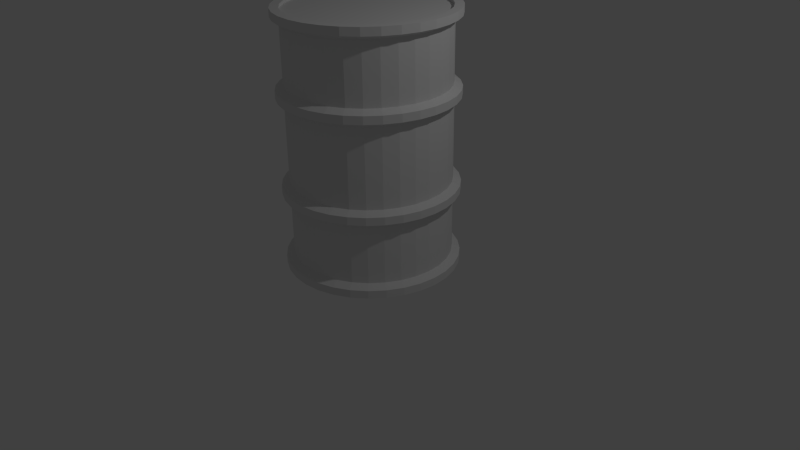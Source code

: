# Source: barrel.blend  (saved by Blender 2.67.0; exported with 4.5.12 LTS)
import bpy
from mathutils import Matrix  # noqa: F401  (used for matrix-valued properties, if any)

bpy.ops.wm.read_factory_settings(use_empty=True)
scene = bpy.context.scene
scene.name = 'Scene'

# ---- collections
col_collection_1 = bpy.data.collections.new('Collection 1'); scene.collection.children.link(col_collection_1)

# ---- materials (node trees are filled in below, after node groups)
mat_barrelmaterial = bpy.data.materials.new('barrelMaterial')
mat_barrelmaterial.alpha_threshold = 0.0
mat_barrelmaterial.use_transparent_shadow = False
mat_barrelmaterial.roughness = 0.5
mat_barrelmaterial.line_color = (0.0, 0.0, 0.0, 1.0)

# ---- material node trees

# ---- world
world_world = bpy.data.worlds.new('World'); scene.world = world_world
world_world.color = (0.05088, 0.05088, 0.05088)
world_world.use_sun_shadow = False
world_world.sun_shadow_jitter_overblur = 0.0
world_world.cycles.sampling_method = 'MANUAL'
world_world.cycles.sample_map_resolution = 256

# ---- cameras
cam_camera = bpy.data.cameras.new('Camera')
cam_camera.clip_end = 100.0
cam_camera.lens = 35.0
cam_camera.sensor_width = 32.0
cam_camera.sensor_height = 18.0
cam_camera.ortho_scale = 7.314
cam_camera.dof.focus_distance = 0.0
cam_camera.dof.aperture_fstop = 128.0

# ---- lights
light_lamp = bpy.data.lights.new('Lamp', 'POINT')
light_lamp.transmission_factor = 0.0
light_lamp.cutoff_distance = 30.0
light_lamp.energy = 100.0
light_lamp.shadow_buffer_clip_start = 1.001
light_lamp.shadow_soft_size = 0.1
light_lamp.shadow_maximum_resolution = 0.006
light_lamp.use_absolute_resolution = True
light_lamp.cycles.use_multiple_importance_sampling = False

# ---- meshes
me_cylinder = bpy.data.meshes.new('Cylinder')
me_cylinder.from_pydata([(0.0, 1.0, -1.45), (0.0, 1.0, -0.7), (0.1951, 0.9808, -1.45), (0.1951, 0.9808, -0.7), (0.3827, 0.9239, -1.45), (0.3827, 0.9239, -0.7), (0.5556, 0.8315, -1.45), (0.5556, 0.8315, -0.7), (0.7071, 0.7071, -1.45), (0.7071, 0.7071, -0.7), (0.8315, 0.5556, -1.45), (0.8315, 0.5556, -0.7), (0.9239, 0.3827, -1.45), (0.9239, 0.3827, -0.7), (0.9808, 0.1951, -1.45), (0.9808, 0.1951, -0.7), (1.0, 7.55e-08, -1.45), (1.0, 7.55e-08, -0.7), (0.9808, -0.1951, -1.45), (0.9808, -0.1951, -0.7), (0.9239, -0.3827, -1.45), (0.9239, -0.3827, -0.7), (0.8315, -0.5556, -1.45), (0.8315, -0.5556, -0.7), (0.7071, -0.7071, -1.45), (0.7071, -0.7071, -0.7), (0.5556, -0.8315, -1.45), (0.5556, -0.8315, -0.7), (0.3827, -0.9239, -1.45), (0.3827, -0.9239, -0.7), (0.1951, -0.9808, -1.45), (0.1951, -0.9808, -0.7), (-3.258e-07, -1.0, -1.45), (-3.258e-07, -1.0, -0.7), (-0.1951, -0.9808, -1.45), (-0.1951, -0.9808, -0.7), (-0.3827, -0.9239, -1.45), (-0.3827, -0.9239, -0.7), (-0.5556, -0.8315, -1.45), (-0.5556, -0.8315, -0.7), (-0.7071, -0.7071, -1.45), (-0.7071, -0.7071, -0.7), (-0.8315, -0.5556, -1.45), (-0.8315, -0.5556, -0.7), (-0.9239, -0.3827, -1.45), (-0.9239, -0.3827, -0.7), (-0.9808, -0.1951, -1.45), (-0.9808, -0.1951, -0.7), (-1.0, 9.656e-07, -1.45), (-1.0, 9.656e-07, -0.7), (-0.9808, 0.1951, -1.45), (-0.9808, 0.1951, -0.7), (-0.9239, 0.3827, -1.45), (-0.9239, 0.3827, -0.7), (-0.8315, 0.5556, -1.45), (-0.8315, 0.5556, -0.7), (-0.7071, 0.7071, -1.45), (-0.7071, 0.7071, -0.7), (-0.5556, 0.8315, -1.45), (-0.5556, 0.8315, -0.7), (-0.3827, 0.9239, -1.45), (-0.3827, 0.9239, -0.7), (-0.1951, 0.9808, -1.45), (-0.1951, 0.9808, -0.7), (-1.187e-08, 1.1, -1.5), (0.2146, 1.079, -1.5), (0.421, 1.016, -1.5), (0.6111, 0.9146, -1.5), (0.7778, 0.7778, -1.5), (0.9146, 0.6111, -1.5), (1.016, 0.421, -1.5), (1.079, 0.2146, -1.5), (1.1, 5.455e-08, -1.5), (1.079, -0.2146, -1.5), (1.016, -0.421, -1.5), (0.9146, -0.6111, -1.5), (0.7778, -0.7778, -1.5), (0.6111, -0.9146, -1.5), (0.421, -1.016, -1.5), (0.2146, -1.079, -1.5), (-3.703e-07, -1.1, -1.5), (-0.2146, -1.079, -1.5), (-0.421, -1.016, -1.5), (-0.6111, -0.9146, -1.5), (-0.7778, -0.7778, -1.5), (-0.9146, -0.6111, -1.5), (-1.016, -0.421, -1.5), (-1.079, -0.2146, -1.5), (-1.1, 1.034e-06, -1.5), (-1.079, 0.2146, -1.5), (-1.016, 0.421, -1.5), (-0.9146, 0.6111, -1.5), (-0.7778, 0.7778, -1.5), (-0.6111, 0.9146, -1.5), (-0.421, 1.016, -1.5), (-0.2146, 1.079, -1.5), (-1.207e-08, 1.1, -1.6), (0.2146, 1.079, -1.6), (0.421, 1.016, -1.6), (0.6111, 0.9146, -1.6), (0.7778, 0.7778, -1.6), (0.9146, 0.6111, -1.6), (1.016, 0.421, -1.6), (1.079, 0.2146, -1.6), (1.1, 5.455e-08, -1.6), (1.079, -0.2146, -1.6), (1.016, -0.421, -1.6), (0.9146, -0.6111, -1.6), (0.7778, -0.7778, -1.6), (0.6111, -0.9146, -1.6), (0.421, -1.016, -1.6), (0.2146, -1.079, -1.6), (-3.705e-07, -1.1, -1.6), (-0.2146, -1.079, -1.6), (-0.421, -1.016, -1.6), (-0.6111, -0.9146, -1.6), (-0.7778, -0.7778, -1.6), (-0.9146, -0.6111, -1.6), (-1.016, -0.421, -1.6), (-1.079, -0.2146, -1.6), (-1.1, 1.034e-06, -1.6), (-1.079, 0.2146, -1.6), (-1.016, 0.421, -1.6), (-0.9146, 0.6111, -1.6), (-0.7778, 0.7778, -1.6), (-0.6111, 0.9146, -1.6), (-0.421, 1.016, -1.6), (-0.2146, 1.079, -1.6), (-1.187e-08, 1.1, -0.65), (0.2146, 1.079, -0.65), (0.421, 1.016, -0.65), (0.6111, 0.9146, -0.65), (0.7778, 0.7778, -0.65), (0.9146, 0.6111, -0.65), (1.016, 0.421, -0.65), (1.079, 0.2146, -0.65), (1.1, 5.455e-08, -0.65), (1.079, -0.2146, -0.65), (1.016, -0.421, -0.65), (0.9146, -0.6111, -0.65), (0.7778, -0.7778, -0.65), (0.6111, -0.9146, -0.65), (0.421, -1.016, -0.65), (0.2146, -1.079, -0.65), (-3.703e-07, -1.1, -0.65), (-0.2146, -1.079, -0.65), (-0.421, -1.016, -0.65), (-0.6111, -0.9146, -0.65), (-0.7778, -0.7778, -0.65), (-0.9146, -0.6111, -0.65), (-1.016, -0.421, -0.65), (-1.079, -0.2146, -0.65), (-1.1, 1.034e-06, -0.65), (-1.079, 0.2146, -0.65), (-1.016, 0.421, -0.65), (-0.9146, 0.6111, -0.65), (-0.7778, 0.7778, -0.65), (-0.6111, 0.9146, -0.65), (-0.421, 1.016, -0.65), (-0.2146, 1.079, -0.65), (-1.533e-08, 1.1, -0.55), (0.2146, 1.079, -0.55), (0.421, 1.016, -0.55), (0.6111, 0.9146, -0.55), (0.7778, 0.7778, -0.55), (0.9146, 0.6111, -0.55), (1.016, 0.421, -0.55), (1.079, 0.2146, -0.55), (1.1, 5.455e-08, -0.55), (1.079, -0.2146, -0.55), (1.016, -0.421, -0.55), (0.9146, -0.6111, -0.55), (0.7778, -0.7778, -0.55), (0.6111, -0.9146, -0.55), (0.421, -1.016, -0.55), (0.2146, -1.079, -0.55), (-3.738e-07, -1.1, -0.55), (-0.2146, -1.079, -0.55), (-0.421, -1.016, -0.55), (-0.6111, -0.9146, -0.55), (-0.7778, -0.7778, -0.55), (-0.9146, -0.6111, -0.55), (-1.016, -0.421, -0.55), (-1.079, -0.2146, -0.55), (-1.1, 1.034e-06, -0.55), (-1.079, 0.2146, -0.55), (-1.016, 0.421, -0.55), (-0.9146, 0.6111, -0.55), (-0.7778, 0.7778, -0.55), (-0.6111, 0.9146, -0.55), (-0.421, 1.016, -0.55), (-0.2146, 1.079, -0.55), (-4.962e-09, 1.002, -0.5), (0.1954, 0.9825, -0.5), (0.3834, 0.9255, -0.5), (0.5566, 0.8329, -0.5), (0.7084, 0.7084, -0.5), (0.8329, 0.5566, -0.5), (0.9255, 0.3834, -0.5), (0.9825, 0.1954, -0.5), (1.002, 7.13e-08, -0.5), (0.9825, -0.1954, -0.5), (0.9255, -0.3834, -0.5), (0.8329, -0.5566, -0.5), (0.7084, -0.7084, -0.5), (0.5566, -0.8329, -0.5), (0.3834, -0.9255, -0.5), (0.1954, -0.9825, -0.5), (-3.314e-07, -1.002, -0.5), (-0.1954, -0.9825, -0.5), (-0.3834, -0.9255, -0.5), (-0.5566, -0.8329, -0.5), (-0.7084, -0.7084, -0.5), (-0.8329, -0.5566, -0.5), (-0.9255, -0.3834, -0.5), (-0.9825, -0.1954, -0.5), (-1.002, 9.63e-07, -0.5), (-0.9825, 0.1954, -0.5), (-0.9255, 0.3834, -0.5), (-0.8329, 0.5566, -0.5), (-0.7084, 0.7084, -0.5), (-0.5566, 0.8329, -0.5), (-0.3834, 0.9255, -0.5), (-0.1954, 0.9825, -0.5), (-6.865e-09, 1.002, 8.941e-08), (0.1954, 0.9825, 8.941e-08), (0.3834, 0.9255, 8.941e-08), (0.5566, 0.8329, 8.941e-08), (0.7084, 0.7084, 8.941e-08), (0.8329, 0.5566, 8.941e-08), (0.9255, 0.3834, 8.941e-08), (0.9825, 0.1954, 8.941e-08), (1.002, 7.13e-08, 8.941e-08), (0.9825, -0.1954, 8.941e-08), (0.9255, -0.3834, 8.941e-08), (0.8329, -0.5566, 8.941e-08), (0.7084, -0.7084, 8.941e-08), (0.5566, -0.8329, 8.941e-08), (0.3834, -0.9255, 8.941e-08), (0.1954, -0.9825, 8.941e-08), (-3.333e-07, -1.002, 8.941e-08), (-0.1954, -0.9825, 8.941e-08), (-0.3834, -0.9255, 8.941e-08), (-0.5566, -0.8329, 8.941e-08), (-0.7084, -0.7084, 8.941e-08), (-0.8329, -0.5566, 8.941e-08), (-0.9255, -0.3834, 8.941e-08), (-0.9825, -0.1954, 8.941e-08), (-1.002, 9.63e-07, 8.941e-08), (-0.9825, 0.1954, 8.941e-08), (-0.9255, 0.3834, 8.941e-08), (-0.8329, 0.5566, 8.941e-08), (-0.7084, 0.7084, 8.941e-08), (-0.5566, 0.8329, 8.941e-08), (-0.3834, 0.9255, 8.941e-08), (-0.1954, 0.9825, 8.941e-08), (-1.318e-09, 0.99, -1.6), (0.1931, 0.971, -1.6), (0.3789, 0.9146, -1.6), (0.55, 0.8232, -1.6), (0.7, 0.7, -1.6), (0.8232, 0.55, -1.6), (0.9146, 0.3789, -1.6), (0.971, 0.1931, -1.6), (0.99, 7.331e-08, -1.6), (0.971, -0.1931, -1.6), (0.9146, -0.3789, -1.6), (0.8232, -0.55, -1.6), (0.7, -0.7, -1.6), (0.55, -0.8232, -1.6), (0.3789, -0.9146, -1.6), (0.1931, -0.971, -1.6), (-3.239e-07, -0.99, -1.6), (-0.1931, -0.971, -1.6), (-0.3789, -0.9146, -1.6), (-0.55, -0.8232, -1.6), (-0.7, -0.7, -1.6), (-0.8232, -0.55, -1.6), (-0.9146, -0.3789, -1.6), (-0.971, -0.1931, -1.6), (-0.99, 9.545e-07, -1.6), (-0.971, 0.1931, -1.6), (-0.9146, 0.3789, -1.6), (-0.8232, 0.55, -1.6), (-0.7, 0.7, -1.6), (-0.55, 0.8232, -1.6), (-0.3789, 0.9146, -1.6), (-0.1931, 0.971, -1.6), (-1.318e-09, 0.99, -1.56), (0.1931, 0.971, -1.56), (0.3789, 0.9146, -1.56), (0.55, 0.8232, -1.56), (0.7, 0.7, -1.56), (0.8232, 0.55, -1.56), (0.9146, 0.3789, -1.56), (0.971, 0.1931, -1.56), (0.99, 7.331e-08, -1.56), (0.971, -0.1931, -1.56), (0.9146, -0.3789, -1.56), (0.8232, -0.55, -1.56), (0.7, -0.7, -1.56), (0.55, -0.8232, -1.56), (0.3789, -0.9146, -1.56), (0.1931, -0.971, -1.56), (-3.239e-07, -0.99, -1.56), (-0.1931, -0.971, -1.56), (-0.3789, -0.9146, -1.56), (-0.55, -0.8232, -1.56), (-0.7, -0.7, -1.56), (-0.8232, -0.55, -1.56), (-0.9146, -0.3789, -1.56), (-0.971, -0.1931, -1.56), (-0.99, 9.545e-07, -1.56), (-0.971, 0.1931, -1.56), (-0.9146, 0.3789, -1.56), (-0.8232, 0.55, -1.56), (-0.7, 0.7, -1.56), (-0.55, 0.8232, -1.56), (-0.3789, 0.9146, -1.56), (-0.1931, 0.971, -1.56)], [], [(0, 1, 3, 2), (2, 3, 5, 4), (4, 5, 7, 6), (6, 7, 9, 8), (8, 9, 11, 10), (10, 11, 13, 12), (12, 13, 15, 14), (14, 15, 17, 16), (16, 17, 19, 18), (18, 19, 21, 20), (20, 21, 23, 22), (22, 23, 25, 24), (24, 25, 27, 26), (26, 27, 29, 28), (28, 29, 31, 30), (30, 31, 33, 32), (32, 33, 35, 34), (34, 35, 37, 36), (36, 37, 39, 38), (38, 39, 41, 40), (40, 41, 43, 42), (42, 43, 45, 44), (44, 45, 47, 46), (46, 47, 49, 48), (48, 49, 51, 50), (50, 51, 53, 52), (52, 53, 55, 54), (54, 55, 57, 56), (56, 57, 59, 58), (58, 59, 61, 60), (45, 43, 149, 150), (62, 63, 1, 0), (60, 61, 63, 62), (54, 56, 92, 91), (86, 87, 119, 118), (30, 32, 80, 79), (6, 8, 68, 67), (44, 46, 87, 86), (0, 2, 65, 64), (20, 22, 75, 74), (58, 60, 94, 93), (34, 36, 82, 81), (10, 12, 70, 69), (48, 50, 89, 88), (24, 26, 77, 76), (62, 0, 64, 95), (38, 40, 84, 83), (14, 16, 72, 71), (52, 54, 91, 90), (28, 30, 79, 78), (4, 6, 67, 66), (42, 44, 86, 85), (18, 20, 74, 73), (56, 58, 93, 92), (32, 34, 81, 80), (8, 10, 69, 68), (46, 48, 88, 87), (22, 24, 76, 75), (60, 62, 95, 94), (36, 38, 83, 82), (12, 14, 71, 70), (50, 52, 90, 89), (26, 28, 78, 77), (2, 4, 66, 65), (40, 42, 85, 84), (16, 18, 73, 72), (118, 119, 279, 278), (81, 82, 114, 113), (76, 77, 109, 108), (71, 72, 104, 103), (66, 67, 99, 98), (92, 93, 125, 124), (87, 88, 120, 119), (82, 83, 115, 114), (77, 78, 110, 109), (72, 73, 105, 104), (67, 68, 100, 99), (93, 94, 126, 125), (88, 89, 121, 120), (83, 84, 116, 115), (78, 79, 111, 110), (73, 74, 106, 105), (68, 69, 101, 100), (94, 95, 127, 126), (89, 90, 122, 121), (84, 85, 117, 116), (79, 80, 112, 111), (74, 75, 107, 106), (69, 70, 102, 101), (64, 65, 97, 96), (95, 64, 96, 127), (90, 91, 123, 122), (85, 86, 118, 117), (80, 81, 113, 112), (75, 76, 108, 107), (70, 71, 103, 102), (65, 66, 98, 97), (91, 92, 124, 123), (140, 139, 171, 172), (21, 19, 137, 138), (59, 57, 156, 157), (35, 33, 144, 145), (11, 9, 132, 133), (49, 47, 151, 152), (25, 23, 139, 140), (63, 61, 158, 159), (39, 37, 146, 147), (15, 13, 134, 135), (53, 51, 153, 154), (29, 27, 141, 142), (5, 3, 129, 130), (43, 41, 148, 149), (19, 17, 136, 137), (57, 55, 155, 156), (33, 31, 143, 144), (9, 7, 131, 132), (47, 45, 150, 151), (3, 1, 128, 129), (23, 21, 138, 139), (61, 59, 157, 158), (37, 35, 145, 146), (13, 11, 133, 134), (51, 49, 152, 153), (27, 25, 140, 141), (1, 63, 159, 128), (41, 39, 147, 148), (17, 15, 135, 136), (55, 53, 154, 155), (31, 29, 142, 143), (7, 5, 130, 131), (175, 174, 206, 207), (135, 134, 166, 167), (130, 129, 161, 162), (156, 155, 187, 188), (151, 150, 182, 183), (146, 145, 177, 178), (141, 140, 172, 173), (136, 135, 167, 168), (131, 130, 162, 163), (157, 156, 188, 189), (152, 151, 183, 184), (147, 146, 178, 179), (142, 141, 173, 174), (137, 136, 168, 169), (132, 131, 163, 164), (158, 157, 189, 190), (153, 152, 184, 185), (148, 147, 179, 180), (143, 142, 174, 175), (138, 137, 169, 170), (133, 132, 164, 165), (159, 158, 190, 191), (154, 153, 185, 186), (149, 148, 180, 181), (144, 143, 175, 176), (139, 138, 170, 171), (134, 133, 165, 166), (129, 128, 160, 161), (128, 159, 191, 160), (155, 154, 186, 187), (150, 149, 181, 182), (145, 144, 176, 177), (210, 209, 241, 242), (170, 169, 201, 202), (165, 164, 196, 197), (191, 190, 222, 223), (186, 185, 217, 218), (181, 180, 212, 213), (176, 175, 207, 208), (171, 170, 202, 203), (166, 165, 197, 198), (161, 160, 192, 193), (160, 191, 223, 192), (187, 186, 218, 219), (182, 181, 213, 214), (177, 176, 208, 209), (172, 171, 203, 204), (167, 166, 198, 199), (162, 161, 193, 194), (188, 187, 219, 220), (183, 182, 214, 215), (178, 177, 209, 210), (173, 172, 204, 205), (168, 167, 199, 200), (163, 162, 194, 195), (189, 188, 220, 221), (184, 183, 215, 216), (179, 178, 210, 211), (174, 173, 205, 206), (169, 168, 200, 201), (164, 163, 195, 196), (190, 189, 221, 222), (185, 184, 216, 217), (180, 179, 211, 212), (225, 224, 255, 254, 253, 252, 251, 250, 249, 248, 247, 246, 245, 244, 243, 242, 241, 240, 239, 238, 237, 236, 235, 234, 233, 232, 231, 230, 229, 228, 227, 226), (205, 204, 236, 237), (200, 199, 231, 232), (195, 194, 226, 227), (221, 220, 252, 253), (216, 215, 247, 248), (211, 210, 242, 243), (206, 205, 237, 238), (201, 200, 232, 233), (196, 195, 227, 228), (222, 221, 253, 254), (217, 216, 248, 249), (212, 211, 243, 244), (207, 206, 238, 239), (202, 201, 233, 234), (197, 196, 228, 229), (223, 222, 254, 255), (218, 217, 249, 250), (213, 212, 244, 245), (208, 207, 239, 240), (203, 202, 234, 235), (198, 197, 229, 230), (193, 192, 224, 225), (192, 223, 255, 224), (219, 218, 250, 251), (214, 213, 245, 246), (209, 208, 240, 241), (204, 203, 235, 236), (199, 198, 230, 231), (194, 193, 225, 226), (220, 219, 251, 252), (215, 214, 246, 247), (113, 114, 274, 273), (108, 109, 269, 268), (103, 104, 264, 263), (98, 99, 259, 258), (124, 125, 285, 284), (119, 120, 280, 279), (114, 115, 275, 274), (109, 110, 270, 269), (104, 105, 265, 264), (99, 100, 260, 259), (125, 126, 286, 285), (120, 121, 281, 280), (115, 116, 276, 275), (110, 111, 271, 270), (105, 106, 266, 265), (100, 101, 261, 260), (126, 127, 287, 286), (121, 122, 282, 281), (116, 117, 277, 276), (111, 112, 272, 271), (106, 107, 267, 266), (101, 102, 262, 261), (96, 97, 257, 256), (127, 96, 256, 287), (122, 123, 283, 282), (117, 118, 278, 277), (112, 113, 273, 272), (107, 108, 268, 267), (102, 103, 263, 262), (97, 98, 258, 257), (123, 124, 284, 283), (264, 265, 297, 296), (259, 260, 292, 291), (285, 286, 318, 317), (280, 281, 313, 312), (275, 276, 308, 307), (270, 271, 303, 302), (265, 266, 298, 297), (260, 261, 293, 292), (286, 287, 319, 318), (281, 282, 314, 313), (276, 277, 309, 308), (271, 272, 304, 303), (266, 267, 299, 298), (261, 262, 294, 293), (256, 257, 289, 288), (287, 256, 288, 319), (282, 283, 315, 314), (277, 278, 310, 309), (272, 273, 305, 304), (267, 268, 300, 299), (262, 263, 295, 294), (257, 258, 290, 289), (283, 284, 316, 315), (278, 279, 311, 310), (273, 274, 306, 305), (268, 269, 301, 300), (263, 264, 296, 295), (258, 259, 291, 290), (284, 285, 317, 316), (279, 280, 312, 311), (274, 275, 307, 306), (269, 270, 302, 301), (319, 288, 289, 290, 291, 292, 293, 294, 295, 296, 297, 298, 299, 300, 301, 302, 303, 304, 305, 306, 307, 308, 309, 310, 311, 312, 313, 314, 315, 316, 317, 318)])
_uv = me_cylinder.uv_layers.new(name='UVMap')
_uv.uv.foreach_set('vector', [0.6967, 1.298, 0.7903, 0.9898, 0.8255, 1.025, 0.7095, 1.333, 0.7095, 1.333, 0.8255, 1.025, 0.8706, 1.051, 0.7217, 1.359, 0.7217, 1.359, 0.8706, 1.051, 0.9296, 1.067, 0.7318, 1.375, 0.7318, 1.375, 0.9296, 1.067, 1.001, 1.073, 0.4378, 1.381, 0.4378, 1.381, 0.001053, 1.073, 0.07229, 1.067, 0.2684, 1.375, 0.2684, 1.375, 0.07229, 1.067, 0.1308, 1.051, 0.2787, 1.359, 0.2787, 1.359, 0.1308, 1.051, 0.1756, 1.024, 0.2908, 1.332, 0.2908, 1.332, 0.1756, 1.024, 0.2106, 0.9886, 0.3037, 1.297, 0.3037, 1.297, 0.2106, 0.9886, 0.2396, 0.9453, 0.3171, 1.253, 0.3171, 1.253, 0.2396, 0.9453, 0.265, 0.8959, 0.331, 1.204, 0.331, 1.204, 0.265, 0.8959, 0.2884, 0.8423, 0.3453, 1.15, 0.3453, 1.15, 0.2884, 0.8423, 0.3108, 0.7866, 0.3603, 1.094, 0.3603, 1.094, 0.3108, 0.7866, 0.3329, 0.7309, 0.3758, 1.039, 0.3758, 1.039, 0.3329, 0.7309, 0.355, 0.6774, 0.392, 0.9853, 0.392, 0.9853, 0.355, 0.6774, 0.3776, 0.6281, 0.4088, 0.936, 0.4088, 0.936, 0.3776, 0.6281, 0.4009, 0.585, 0.4262, 0.8928, 0.4262, 0.8928, 0.4009, 0.585, 0.4249, 0.5496, 0.4442, 0.8575, 0.4442, 0.8575, 0.4249, 0.5496, 0.4496, 0.5233, 0.4626, 0.8312, 0.4626, 0.8312, 0.4496, 0.5233, 0.4748, 0.5072, 0.4813, 0.8151, 0.4813, 0.8151, 0.4748, 0.5072, 0.5004, 0.5019, 0.5003, 0.8098, 0.5003, 0.8098, 0.5004, 0.5019, 0.5259, 0.5076, 0.5192, 0.8154, 0.5192, 0.8154, 0.5259, 0.5076, 0.5511, 0.5239, 0.5379, 0.8318, 0.5379, 0.8318, 0.5511, 0.5239, 0.5758, 0.5505, 0.5564, 0.8583, 0.5564, 0.8583, 0.5758, 0.5505, 0.5998, 0.5861, 0.5743, 0.894, 0.5743, 0.894, 0.5998, 0.5861, 0.623, 0.6294, 0.5917, 0.9373, 0.5917, 0.9373, 0.623, 0.6294, 0.6456, 0.6789, 0.6085, 0.9867, 0.6085, 0.9867, 0.6456, 0.6789, 0.6678, 0.7325, 0.6246, 1.04, 0.6246, 1.04, 0.6678, 0.7325, 0.6898, 0.7882, 0.6402, 1.096, 0.6402, 1.096, 0.6898, 0.7882, 0.7122, 0.8438, 0.6551, 1.152, 0.6551, 1.152, 0.7122, 0.8438, 0.7357, 0.8973, 0.6694, 1.205, 0.5511, 0.5239, 0.5259, 0.5076, 0.5273, 0.459, 0.5538, 0.4771, 0.6833, 1.254, 0.7612, 0.9466, 0.7903, 0.9898, 0.6967, 1.298, 0.6694, 1.205, 0.7357, 0.8973, 0.7612, 0.9466, 0.6833, 1.254, 0.6246, 1.04, 0.6402, 1.096, 0.6449, 1.117, 0.6287, 1.055, 0.5391, 0.826, 0.5581, 0.8552, 0.5563, 0.8962, 0.5379, 0.8671, 0.4088, 0.936, 0.4262, 0.8928, 0.4239, 0.8931, 0.4059, 0.9406, 0.7318, 1.375, 0.4378, 1.381, 1.01, 1.43, 0.7724, 1.424, 0.5379, 0.8318, 0.5564, 0.8583, 0.5581, 0.8552, 0.5391, 0.826, 0.6967, 1.298, 0.7095, 1.333, 0.7231, 1.377, 0.7068, 1.338, 0.331, 1.204, 0.3453, 1.15, 0.3397, 1.176, 0.3243, 1.235, 0.6551, 1.152, 0.6694, 1.205, 0.6761, 1.237, 0.6607, 1.178, 0.4442, 0.8575, 0.4626, 0.8312, 0.4614, 0.8253, 0.4424, 0.8542, 0.2684, 1.375, 0.2787, 1.359, 0.2586, 1.406, 0.229, 1.424, 0.5743, 0.894, 0.5917, 0.9373, 0.5946, 0.9421, 0.5766, 0.8944, 0.3603, 1.094, 0.3758, 1.039, 0.3717, 1.054, 0.3555, 1.115, 0.6833, 1.254, 0.6967, 1.298, 0.7068, 1.338, 0.6914, 1.291, 0.4813, 0.8151, 0.5003, 0.8098, 0.5003, 0.8018, 0.4808, 0.8076, 0.2908, 1.332, 0.3037, 1.297, 0.2937, 1.337, 0.2774, 1.376, 0.6085, 0.9867, 0.6246, 1.04, 0.6287, 1.055, 0.612, 0.9964, 0.392, 0.9853, 0.4088, 0.936, 0.4059, 0.9406, 0.3885, 0.9948, 0.7217, 1.359, 0.7318, 1.375, 0.7724, 1.424, 0.742, 1.406, 0.5192, 0.8154, 0.5379, 0.8318, 0.5391, 0.826, 0.5198, 0.808, 0.3171, 1.253, 0.331, 1.204, 0.3243, 1.235, 0.3091, 1.289, 0.6402, 1.096, 0.6551, 1.152, 0.6607, 1.178, 0.6449, 1.117, 0.4262, 0.8928, 0.4442, 0.8575, 0.4424, 0.8542, 0.4239, 0.8931, 0.4378, 1.381, 0.2684, 1.375, 0.229, 1.424, 0.01042, 1.43, 0.5564, 0.8583, 0.5743, 0.894, 0.5766, 0.8944, 0.5581, 0.8552, 0.3453, 1.15, 0.3603, 1.094, 0.3555, 1.115, 0.3397, 1.176, 0.6694, 1.205, 0.6833, 1.254, 0.6914, 1.291, 0.6761, 1.237, 0.4626, 0.8312, 0.4813, 0.8151, 0.4808, 0.8076, 0.4614, 0.8253, 0.2787, 1.359, 0.2908, 1.332, 0.2774, 1.376, 0.2586, 1.406, 0.5917, 0.9373, 0.6085, 0.9867, 0.612, 0.9964, 0.5946, 0.9421, 0.3758, 1.039, 0.392, 0.9853, 0.3885, 0.9948, 0.3717, 1.054, 0.7095, 1.333, 0.7217, 1.359, 0.742, 1.406, 0.7231, 1.377, 0.5003, 0.8098, 0.5192, 0.8154, 0.5198, 0.808, 0.5003, 0.8018, 0.3037, 1.297, 0.3171, 1.253, 0.3091, 1.289, 0.2937, 1.337, 0.5379, 0.8671, 0.5563, 0.8962, 0.5533, 0.9223, 0.5359, 0.896, 0.4424, 0.8542, 0.4614, 0.8253, 0.4626, 0.8664, 0.4443, 0.8953, 0.3555, 1.115, 0.3717, 1.054, 0.376, 1.095, 0.3605, 1.156, 0.2774, 1.376, 0.2937, 1.337, 0.3042, 1.378, 0.2915, 1.417, 0.742, 1.406, 0.7724, 1.424, 0.7297, 1.465, 0.7206, 1.447, 0.6449, 1.117, 0.6607, 1.178, 0.6548, 1.219, 0.6399, 1.158, 0.5581, 0.8552, 0.5766, 0.8944, 0.5742, 0.9354, 0.5563, 0.8962, 0.4614, 0.8253, 0.4808, 0.8076, 0.4814, 0.8487, 0.4626, 0.8664, 0.3717, 1.054, 0.3885, 0.9948, 0.3922, 1.036, 0.376, 1.095, 0.2937, 1.337, 0.3091, 1.289, 0.3175, 1.331, 0.3042, 1.378, 0.7724, 1.424, 1.01, 1.43, 0.454, 1.471, 0.7297, 1.465, 0.6607, 1.178, 0.6761, 1.237, 0.6691, 1.278, 0.6548, 1.219, 0.5766, 0.8944, 0.5946, 0.9421, 0.5916, 0.9831, 0.5742, 0.9354, 0.4808, 0.8076, 0.5003, 0.8018, 0.5003, 0.8428, 0.4814, 0.8487, 0.3885, 0.9948, 0.4059, 0.9406, 0.4089, 0.9816, 0.3922, 1.036, 0.3091, 1.289, 0.3243, 1.235, 0.3313, 1.276, 0.3175, 1.331, 0.01042, 1.43, 0.229, 1.424, 0.2705, 1.465, 0.454, 1.471, 0.6761, 1.237, 0.6914, 1.291, 0.6829, 1.332, 0.6691, 1.278, 0.5946, 0.9421, 0.612, 0.9964, 0.6083, 1.037, 0.5916, 0.9831, 0.5003, 0.8018, 0.5198, 0.808, 0.5192, 0.849, 0.5003, 0.8428, 0.4059, 0.9406, 0.4239, 0.8931, 0.4263, 0.9342, 0.4089, 0.9816, 0.3243, 1.235, 0.3397, 1.176, 0.3456, 1.217, 0.3313, 1.276, 0.229, 1.424, 0.2586, 1.406, 0.2797, 1.447, 0.2705, 1.465, 0.7068, 1.338, 0.7231, 1.377, 0.7088, 1.418, 0.6961, 1.379, 0.6914, 1.291, 0.7068, 1.338, 0.6961, 1.379, 0.6829, 1.332, 0.612, 0.9964, 0.6287, 1.055, 0.6244, 1.096, 0.6083, 1.037, 0.5198, 0.808, 0.5391, 0.826, 0.5379, 0.8671, 0.5192, 0.849, 0.4239, 0.8931, 0.4424, 0.8542, 0.4443, 0.8953, 0.4263, 0.9342, 0.3397, 1.176, 0.3555, 1.115, 0.3605, 1.156, 0.3456, 1.217, 0.2586, 1.406, 0.2774, 1.376, 0.2915, 1.417, 0.2797, 1.447, 0.7231, 1.377, 0.742, 1.406, 0.7206, 1.447, 0.7088, 1.418, 0.6287, 1.055, 0.6449, 1.117, 0.6399, 1.158, 0.6244, 1.096, 0.3021, 0.766, 0.2788, 0.8272, 0.2706, 0.7862, 0.2946, 0.7249, 0.265, 0.8959, 0.2396, 0.9453, 0.2278, 0.9405, 0.2543, 0.8862, 0.7122, 0.8438, 0.6898, 0.7882, 0.6985, 0.7677, 0.7219, 0.8289, 0.4249, 0.5496, 0.4009, 0.585, 0.3959, 0.5442, 0.421, 0.5053, 0.07229, 1.067, 0.001053, 1.073, 0.0009174, 1.081, 0.06372, 1.075, 0.5998, 0.5861, 0.5758, 0.5505, 0.5797, 0.5062, 0.6048, 0.5454, 0.3108, 0.7866, 0.2884, 0.8423, 0.2788, 0.8272, 0.3021, 0.766, 0.7612, 0.9466, 0.7357, 0.8973, 0.7464, 0.8878, 0.773, 0.942, 0.4748, 0.5072, 0.4496, 0.5233, 0.4469, 0.4764, 0.4735, 0.4587, 0.1756, 1.024, 0.1308, 1.051, 0.1181, 1.057, 0.1621, 1.027, 0.6456, 0.6789, 0.623, 0.6294, 0.6291, 0.5931, 0.6526, 0.6475, 0.355, 0.6774, 0.3329, 0.7309, 0.325, 0.7047, 0.3481, 0.6459, 0.8706, 1.051, 0.8255, 1.025, 0.8391, 1.028, 0.8833, 1.057, 0.5259, 0.5076, 0.5004, 0.5019, 0.5004, 0.4528, 0.5273, 0.459, 0.2396, 0.9453, 0.2106, 0.9886, 0.1977, 0.9882, 0.2278, 0.9405, 0.6898, 0.7882, 0.6678, 0.7325, 0.6756, 0.7064, 0.6985, 0.7677, 0.4009, 0.585, 0.3776, 0.6281, 0.3716, 0.5917, 0.3959, 0.5442, 1.001, 1.073, 0.9296, 1.067, 0.938, 1.075, 1.001, 1.081, 0.5758, 0.5505, 0.5511, 0.5239, 0.5538, 0.4771, 0.5797, 0.5062, 0.8255, 1.025, 0.7903, 0.9898, 0.8032, 0.9895, 0.8391, 1.028, 0.2884, 0.8423, 0.265, 0.8959, 0.2543, 0.8862, 0.2788, 0.8272, 0.7357, 0.8973, 0.7122, 0.8438, 0.7219, 0.8289, 0.7464, 0.8878, 0.4496, 0.5233, 0.4249, 0.5496, 0.421, 0.5053, 0.4469, 0.4764, 0.1308, 1.051, 0.07229, 1.067, 0.06372, 1.075, 0.1181, 1.057, 0.623, 0.6294, 0.5998, 0.5861, 0.6048, 0.5454, 0.6291, 0.5931, 0.3329, 0.7309, 0.3108, 0.7866, 0.3021, 0.766, 0.325, 0.7047, 0.7903, 0.9898, 0.7612, 0.9466, 0.773, 0.942, 0.8032, 0.9895, 0.5004, 0.5019, 0.4748, 0.5072, 0.4735, 0.4587, 0.5004, 0.4528, 0.2106, 0.9886, 0.1756, 1.024, 0.1621, 1.027, 0.1977, 0.9882, 0.6678, 0.7325, 0.6456, 0.6789, 0.6526, 0.6475, 0.6756, 0.7064, 0.3776, 0.6281, 0.355, 0.6774, 0.3481, 0.6459, 0.3716, 0.5917, 0.9296, 1.067, 0.8706, 1.051, 0.8833, 1.057, 0.938, 1.075, 0.3663, 0.5506, 0.342, 0.6048, 0.3419, 0.5951, 0.3662, 0.5457, 0.1621, 1.027, 0.1181, 1.057, 0.1089, 1.016, 0.1518, 0.9864, 0.8833, 1.057, 0.8391, 1.028, 0.8493, 0.9873, 0.8924, 1.016, 0.6985, 0.7677, 0.6756, 0.7064, 0.6825, 0.6654, 0.7061, 0.7267, 0.5797, 0.5062, 0.5538, 0.4771, 0.5563, 0.436, 0.5833, 0.4652, 0.4469, 0.4764, 0.421, 0.5053, 0.4175, 0.4642, 0.4445, 0.4354, 0.325, 0.7047, 0.3021, 0.766, 0.2946, 0.7249, 0.3182, 0.6637, 0.1977, 0.9882, 0.1621, 1.027, 0.1518, 0.9864, 0.1875, 0.9472, 0.938, 1.075, 0.8833, 1.057, 0.8924, 1.016, 0.9436, 1.034, 0.7219, 0.8289, 0.6985, 0.7677, 0.7061, 0.7267, 0.7301, 0.7879, 0.6048, 0.5454, 0.5797, 0.5062, 0.5833, 0.4652, 0.6093, 0.5044, 0.4735, 0.4587, 0.4469, 0.4764, 0.4445, 0.4354, 0.4722, 0.4177, 0.3481, 0.6459, 0.325, 0.7047, 0.3182, 0.6637, 0.342, 0.6048, 0.2278, 0.9405, 0.1977, 0.9882, 0.1875, 0.9472, 0.2182, 0.8995, 1.001, 1.081, 0.938, 1.075, 0.9436, 1.034, 1.001, 1.04, 0.7464, 0.8878, 0.7219, 0.8289, 0.7301, 0.7879, 0.7553, 0.8467, 0.6291, 0.5931, 0.6048, 0.5454, 0.6093, 0.5044, 0.6344, 0.5521, 0.5004, 0.4528, 0.4735, 0.4587, 0.4722, 0.4177, 0.5004, 0.4118, 0.3716, 0.5917, 0.3481, 0.6459, 0.342, 0.6048, 0.3663, 0.5506, 0.2543, 0.8862, 0.2278, 0.9405, 0.2182, 0.8995, 0.2454, 0.8451, 0.06372, 1.075, 0.0009174, 1.081, 0.0008285, 1.04, 0.05792, 1.034, 0.773, 0.942, 0.7464, 0.8878, 0.7553, 0.8467, 0.7826, 0.901, 0.6526, 0.6475, 0.6291, 0.5931, 0.6344, 0.5521, 0.6587, 0.6064, 0.5273, 0.459, 0.5004, 0.4528, 0.5004, 0.4118, 0.5286, 0.418, 0.3959, 0.5442, 0.3716, 0.5917, 0.3663, 0.5506, 0.3914, 0.5031, 0.2788, 0.8272, 0.2543, 0.8862, 0.2454, 0.8451, 0.2706, 0.7862, 0.1181, 1.057, 0.06372, 1.075, 0.05792, 1.034, 0.1089, 1.016, 0.8391, 1.028, 0.8032, 0.9895, 0.8134, 0.9484, 0.8493, 0.9873, 0.8032, 0.9895, 0.773, 0.942, 0.7826, 0.901, 0.8134, 0.9484, 0.6756, 0.7064, 0.6526, 0.6475, 0.6587, 0.6064, 0.6825, 0.6654, 0.5538, 0.4771, 0.5273, 0.459, 0.5286, 0.418, 0.5563, 0.436, 0.421, 0.5053, 0.3959, 0.5442, 0.3914, 0.5031, 0.4175, 0.4642, 0.4444, 0.4408, 0.4174, 0.4671, 0.3917, 0.2618, 0.4261, 0.2355, 0.2454, 0.8451, 0.2182, 0.8995, 0.2181, 0.8635, 0.2453, 0.8139, 0.05792, 1.034, 0.0008285, 1.04, 0.0008278, 0.9912, 0.05787, 0.9856, 0.7826, 0.901, 0.7553, 0.8467, 0.7554, 0.8154, 0.7827, 0.8648, 0.6587, 0.6064, 0.6344, 0.5521, 0.6345, 0.5471, 0.6588, 0.5966, 0.5286, 0.418, 0.5004, 0.4118, 0.5004, 0.4193, 0.5286, 0.425, 0.3914, 0.5031, 0.3663, 0.5506, 0.3662, 0.5457, 0.3913, 0.5025, 0.2706, 0.7862, 0.2454, 0.8451, 0.2453, 0.8139, 0.2705, 0.7603, 0.1089, 1.016, 0.05792, 1.034, 0.05787, 0.9856, 0.1088, 0.9691, 0.8493, 0.9873, 0.8134, 0.9484, 0.8135, 0.908, 0.8494, 0.9435, 0.8134, 0.9484, 0.7826, 0.901, 0.7827, 0.8648, 0.8135, 0.908, 0.6825, 0.6654, 0.6587, 0.6064, 0.6588, 0.5966, 0.6825, 0.6503, 0.5563, 0.436, 0.5286, 0.418, 0.5286, 0.425, 0.5563, 0.4414, 0.4175, 0.4642, 0.3914, 0.5031, 0.3913, 0.5025, 0.4174, 0.4671, 0.2946, 0.7249, 0.2706, 0.7862, 0.2705, 0.7603, 0.2945, 0.7045, 0.1518, 0.9864, 0.1089, 1.016, 0.1088, 0.9691, 0.1517, 0.9426, 0.8924, 1.016, 0.8493, 0.9873, 0.8494, 0.9435, 0.8925, 0.9697, 0.7061, 0.7267, 0.6825, 0.6654, 0.6825, 0.6503, 0.7062, 0.7061, 0.5833, 0.4652, 0.5563, 0.436, 0.5563, 0.4414, 0.5833, 0.4679, 0.4445, 0.4354, 0.4175, 0.4642, 0.4174, 0.4671, 0.4444, 0.4408, 0.3182, 0.6637, 0.2946, 0.7249, 0.2945, 0.7045, 0.3181, 0.6487, 0.1875, 0.9472, 0.1518, 0.9864, 0.1517, 0.9426, 0.1874, 0.9069, 0.9436, 1.034, 0.8924, 1.016, 0.8925, 0.9697, 0.9437, 0.9859, 0.7301, 0.7879, 0.7061, 0.7267, 0.7062, 0.7061, 0.7302, 0.7618, 0.6093, 0.5044, 0.5833, 0.4652, 0.5833, 0.4679, 0.6094, 0.5036, 0.4722, 0.4177, 0.4445, 0.4354, 0.4444, 0.4408, 0.4722, 0.4246, 0.342, 0.6048, 0.3182, 0.6637, 0.3181, 0.6487, 0.3419, 0.5951, 0.2182, 0.8995, 0.1875, 0.9472, 0.1874, 0.9069, 0.2181, 0.8635, 1.001, 1.04, 0.9436, 1.034, 0.9437, 0.9859, 1.001, 0.9912, 0.7553, 0.8467, 0.7301, 0.7879, 0.7302, 0.7618, 0.7554, 0.8154, 0.6344, 0.5521, 0.6093, 0.5044, 0.6094, 0.5036, 0.6345, 0.5471, 0.5004, 0.4118, 0.4722, 0.4177, 0.4722, 0.4246, 0.5004, 0.4193, 0.8917, 0.7382, 0.8598, 0.7028, 0.8303, 0.6595, 0.8026, 0.6102, 0.7761, 0.5566, 0.7504, 0.5008, 0.7246, 0.445, 0.6982, 0.3913, 0.6705, 0.3418, 0.641, 0.2984, 0.6092, 0.2627, 0.5749, 0.2361, 0.5384, 0.2197, 0.5005, 0.214, 0.4627, 0.2194, 1.426, 0.2355, 1.392, 0.2618, 1.36, 0.2972, 1.33, 0.3405, 1.303, 0.3898, 1.276, 0.4434, 1.25, 0.4992, 1.225, 0.555, 1.198, 0.6087, 1.171, 0.6582, 1.141, 0.7016, 1.109, 0.7373, 1.075, 0.7639, 1.038, 0.7803, 1.001, 0.786, 0.9627, 0.7806, 0.9261, 0.7645, 0.3181, 0.6487, 0.2945, 0.7045, 0.2504, 0.4992, 0.2761, 0.4434, 0.1874, 0.9069, 0.1517, 0.9426, 0.1092, 0.7373, 0.141, 0.7016, 0.9437, 0.9859, 0.8925, 0.9697, 0.9261, 0.7645, 0.9627, 0.7806, 0.7302, 0.7618, 0.7062, 0.7061, 0.7504, 0.5008, 0.7761, 0.5566, 0.6094, 0.5036, 0.5833, 0.4679, 0.6092, 0.2627, 0.641, 0.2984, 0.4722, 0.4246, 0.4444, 0.4408, 0.4261, 0.2355, 0.4627, 0.2194, 0.3419, 0.5951, 0.3181, 0.6487, 0.2761, 0.4434, 0.3026, 0.3898, 0.2181, 0.8635, 0.1874, 0.9069, 0.141, 0.7016, 0.1705, 0.6582, 1.001, 0.9912, 0.9437, 0.9859, 0.9627, 0.7806, 1.001, 0.786, 0.7554, 0.8154, 0.7302, 0.7618, 0.7761, 0.5566, 0.8026, 0.6102, 0.6345, 0.5471, 0.6094, 0.5036, 0.641, 0.2984, 0.6705, 0.3418, 0.5004, 0.4193, 0.4722, 0.4246, 0.4627, 0.2194, 0.5005, 0.214, 0.3662, 0.5457, 0.3419, 0.5951, 0.3026, 0.3898, 0.3303, 0.3405, 0.2453, 0.8139, 0.2181, 0.8635, 0.1705, 0.6582, 0.1982, 0.6087, 0.05787, 0.9856, 0.0008278, 0.9912, 0.0005405, 0.786, 0.03836, 0.7803, 0.7827, 0.8648, 0.7554, 0.8154, 0.8026, 0.6102, 0.8303, 0.6595, 0.6588, 0.5966, 0.6345, 0.5471, 0.6705, 0.3418, 0.6982, 0.3913, 0.5286, 0.425, 0.5004, 0.4193, 0.5005, 0.214, 0.5384, 0.2197, 0.3913, 0.5025, 0.3662, 0.5457, 0.3303, 0.3405, 0.3598, 0.2972, 0.2705, 0.7603, 0.2453, 0.8139, 0.1982, 0.6087, 0.2246, 0.555, 0.1088, 0.9691, 0.05787, 0.9856, 0.03836, 0.7803, 0.07487, 0.7639, 0.8494, 0.9435, 0.8135, 0.908, 0.8598, 0.7028, 0.8917, 0.7382, 0.8135, 0.908, 0.7827, 0.8648, 0.8303, 0.6595, 0.8598, 0.7028, 0.6825, 0.6503, 0.6588, 0.5966, 0.6982, 0.3913, 0.7246, 0.445, 0.5563, 0.4414, 0.5286, 0.425, 0.5384, 0.2197, 0.5749, 0.2361, 0.4174, 0.4671, 0.3913, 0.5025, 0.3598, 0.2972, 0.3917, 0.2618, 0.2945, 0.7045, 0.2705, 0.7603, 0.2246, 0.555, 0.2504, 0.4992, 0.1517, 0.9426, 0.1088, 0.9691, 0.07487, 0.7639, 0.1092, 0.7373, 0.8925, 0.9697, 0.8494, 0.9435, 0.8917, 0.7382, 0.9261, 0.7645, 0.7062, 0.7061, 0.6825, 0.6503, 0.7246, 0.445, 0.7504, 0.5008, 0.5833, 0.4679, 0.5563, 0.4414, 0.5749, 0.2361, 0.6092, 0.2627, 0.4443, 0.8953, 0.4626, 0.8664, 0.4646, 0.8954, 0.4472, 0.9214, 0.3605, 1.156, 0.376, 1.095, 0.3831, 1.101, 0.3688, 1.156, 0.2915, 1.417, 0.3042, 1.378, 0.3218, 1.356, 0.315, 1.391, 0.7206, 1.447, 0.7297, 1.465, 0.6631, 1.434, 0.6854, 1.418, 0.6399, 1.158, 0.6548, 1.219, 0.645, 1.213, 0.6316, 1.158, 0.5563, 0.8962, 0.5742, 0.9354, 0.5702, 0.9576, 0.5533, 0.9223, 0.4626, 0.8664, 0.4814, 0.8487, 0.4824, 0.8795, 0.4646, 0.8954, 0.376, 1.095, 0.3922, 1.036, 0.3981, 1.048, 0.3831, 1.101, 0.3042, 1.378, 0.3175, 1.331, 0.3315, 1.313, 0.3218, 1.356, 0.7297, 1.465, 0.454, 1.471, 0.4956, 1.439, 0.6631, 1.434, 0.6548, 1.219, 0.6691, 1.278, 0.6575, 1.266, 0.645, 1.213, 0.5742, 0.9354, 0.5916, 0.9831, 0.5866, 1.0, 0.5702, 0.9576, 0.4814, 0.8487, 0.5003, 0.8428, 0.5003, 0.8742, 0.4824, 0.8795, 0.3922, 1.036, 0.4089, 0.9816, 0.4139, 0.9992, 0.3981, 1.048, 0.3175, 1.331, 0.3313, 1.276, 0.3429, 1.264, 0.3315, 1.313, 0.454, 1.471, 0.2705, 1.465, 0.3355, 1.434, 0.4956, 1.439, 0.6691, 1.278, 0.6829, 1.332, 0.6688, 1.314, 0.6575, 1.266, 0.5916, 0.9831, 0.6083, 1.037, 0.6023, 1.049, 0.5866, 1.0, 0.5003, 0.8428, 0.5192, 0.849, 0.5181, 0.8798, 0.5003, 0.8742, 0.4089, 0.9816, 0.4263, 0.9342, 0.4303, 0.9564, 0.4139, 0.9992, 0.3313, 1.276, 0.3456, 1.217, 0.3554, 1.211, 0.3429, 1.264, 0.2705, 1.465, 0.2797, 1.447, 0.3144, 1.418, 0.3355, 1.434, 0.6961, 1.379, 0.7088, 1.418, 0.6852, 1.392, 0.6784, 1.357, 0.6829, 1.332, 0.6961, 1.379, 0.6784, 1.357, 0.6688, 1.314, 0.6083, 1.037, 0.6244, 1.096, 0.6173, 1.102, 0.6023, 1.049, 0.5192, 0.849, 0.5379, 0.8671, 0.5359, 0.896, 0.5181, 0.8798, 0.4263, 0.9342, 0.4443, 0.8953, 0.4472, 0.9214, 0.4303, 0.9564, 0.3456, 1.217, 0.3605, 1.156, 0.3688, 1.156, 0.3554, 1.211, 0.2797, 1.447, 0.2915, 1.417, 0.315, 1.391, 0.3144, 1.418, 0.7088, 1.418, 0.7206, 1.447, 0.6854, 1.418, 0.6852, 1.392, 0.6244, 1.096, 0.6399, 1.158, 0.6316, 1.158, 0.6173, 1.102, 0.3218, 1.356, 0.3315, 1.313, 0.3281, 1.297, 0.3176, 1.34, 0.6631, 1.434, 0.4956, 1.439, 0.4944, 1.423, 0.6777, 1.418, 0.645, 1.213, 0.6575, 1.266, 0.6603, 1.249, 0.6474, 1.196, 0.5702, 0.9576, 0.5866, 1.0, 0.5878, 0.9841, 0.5712, 0.9411, 0.4824, 0.8795, 0.5003, 0.8742, 0.5003, 0.8578, 0.4821, 0.8631, 0.3981, 1.048, 0.4139, 0.9992, 0.4127, 0.9827, 0.3967, 1.032, 0.3315, 1.313, 0.3429, 1.264, 0.3401, 1.248, 0.3281, 1.297, 0.4956, 1.439, 0.3355, 1.434, 0.3211, 1.417, 0.4944, 1.423, 0.6575, 1.266, 0.6688, 1.314, 0.6722, 1.298, 0.6603, 1.249, 0.5866, 1.0, 0.6023, 1.049, 0.6038, 1.033, 0.5878, 0.9841, 0.5003, 0.8742, 0.5181, 0.8798, 0.5184, 0.8634, 0.5003, 0.8578, 0.4139, 0.9992, 0.4303, 0.9564, 0.4293, 0.94, 0.4127, 0.9827, 0.3429, 1.264, 0.3554, 1.211, 0.353, 1.195, 0.3401, 1.248, 0.3355, 1.434, 0.3144, 1.418, 0.3062, 1.401, 0.3211, 1.417, 0.6784, 1.357, 0.6852, 1.392, 0.6908, 1.376, 0.6827, 1.341, 0.6688, 1.314, 0.6784, 1.357, 0.6827, 1.341, 0.6722, 1.298, 0.6023, 1.049, 0.6173, 1.102, 0.6191, 1.086, 0.6038, 1.033, 0.5181, 0.8798, 0.5359, 0.896, 0.5364, 0.8796, 0.5184, 0.8634, 0.4303, 0.9564, 0.4472, 0.9214, 0.4465, 0.905, 0.4293, 0.94, 0.3554, 1.211, 0.3688, 1.156, 0.3668, 1.14, 0.353, 1.195, 0.3144, 1.418, 0.315, 1.391, 0.3093, 1.375, 0.3062, 1.401, 0.6852, 1.392, 0.6854, 1.418, 0.6938, 1.402, 0.6908, 1.376, 0.6173, 1.102, 0.6316, 1.158, 0.6336, 1.141, 0.6191, 1.086, 0.5359, 0.896, 0.5533, 0.9223, 0.554, 0.9059, 0.5364, 0.8796, 0.4472, 0.9214, 0.4646, 0.8954, 0.4642, 0.879, 0.4465, 0.905, 0.3688, 1.156, 0.3831, 1.101, 0.3814, 1.084, 0.3668, 1.14, 0.315, 1.391, 0.3218, 1.356, 0.3176, 1.34, 0.3093, 1.375, 0.6854, 1.418, 0.6631, 1.434, 0.6777, 1.418, 0.6938, 1.402, 0.6316, 1.158, 0.645, 1.213, 0.6474, 1.196, 0.6336, 1.141, 0.5533, 0.9223, 0.5702, 0.9576, 0.5712, 0.9411, 0.554, 0.9059, 0.4646, 0.8954, 0.4824, 0.8795, 0.4821, 0.8631, 0.4642, 0.879, 0.3831, 1.101, 0.3981, 1.048, 0.3967, 1.032, 0.3814, 1.084, 0.6722, 1.298, 0.6827, 1.341, 0.6908, 1.376, 0.6938, 1.402, 0.6777, 1.418, 0.4944, 1.423, 0.3211, 1.417, 0.3062, 1.401, 0.3093, 1.375, 0.3176, 1.34, 0.3281, 1.297, 0.3401, 1.248, 0.353, 1.195, 0.3668, 1.14, 0.3814, 1.084, 0.3967, 1.032, 0.4127, 0.9827, 0.4293, 0.94, 0.4465, 0.905, 0.4642, 0.879, 0.4821, 0.8631, 0.5003, 0.8578, 0.5184, 0.8634, 0.5364, 0.8796, 0.554, 0.9059, 0.5712, 0.9411, 0.5878, 0.9841, 0.6038, 1.033, 0.6191, 1.086, 0.6336, 1.141, 0.6474, 1.196, 0.6603, 1.249])
me_cylinder.materials.append(mat_barrelmaterial)
me_cylinder.use_remesh_preserve_volume = False
me_cylinder.use_remesh_preserve_attributes = False
me_cylinder.use_mirror_vertex_groups = False
me_cylinder.update()

# ---- objects
ob_cylinder = bpy.data.objects.new('Cylinder', me_cylinder)
ob_lamp = bpy.data.objects.new('Lamp', light_lamp)
ob_camera = bpy.data.objects.new('Camera', cam_camera)

# ---- transforms, parenting, visibility, modifiers, constraints
ob_cylinder.location = (0.0, 0.0, 1.6)
ob_cylinder.lineart.crease_threshold = 0.0
_m = ob_cylinder.modifiers.new('Mirror', 'MIRROR')
_m.use_axis = (False, False, True)
ob_lamp.location = (4.076, 1.005, 5.904)
ob_lamp.rotation_euler = (0.6503, 0.05522, 1.866)
ob_lamp.lock_rotations_4d = False
ob_lamp.empty_display_type = 'ARROWS'
ob_lamp.color = (0.0, 0.0, 0.0, 0.0)
ob_lamp.lineart.crease_threshold = 0.0
ob_camera.location = (7.481, -6.508, 5.344)
ob_camera.rotation_euler = (1.109, 0.01082, 0.8149)
ob_camera.lock_rotations_4d = False
ob_camera.empty_display_type = 'ARROWS'
ob_camera.color = (0.0, 0.0, 0.0, 0.0)
ob_camera.display_type = 'WIRE'
ob_camera.lineart.crease_threshold = 0.0

# ---- collection membership
col_collection_1.objects.link(ob_cylinder)
col_collection_1.objects.link(ob_lamp)
col_collection_1.objects.link(ob_camera)

# ---- scene / render settings (as saved in the file)
scene.camera = ob_camera
scene.frame_start = 1; scene.frame_end = 250; scene.frame_set(1)
scene.render.engine = 'BLENDER_EEVEE_NEXT'
scene.render.image_settings.color_mode = 'RGB'
scene.render.image_settings.compression = 90
scene.render.resolution_percentage = 50
scene.render.dither_intensity = 0.0
scene.cycles.use_denoising = False
scene.cycles.samples = 10
scene.cycles.sampling_pattern = 'TABULATED_SOBOL'
scene.cycles.light_sampling_threshold = 0.0
scene.cycles.use_adaptive_sampling = False
scene.cycles.use_light_tree = False
scene.cycles.blur_glossy = 0.0
scene.cycles.volume_bounces = 1
scene.cycles.pixel_filter_type = 'GAUSSIAN'
scene.cycles.sample_clamp_indirect = 0.0
scene.view_settings.view_transform = 'Standard'
bpy.context.view_layer.update()
